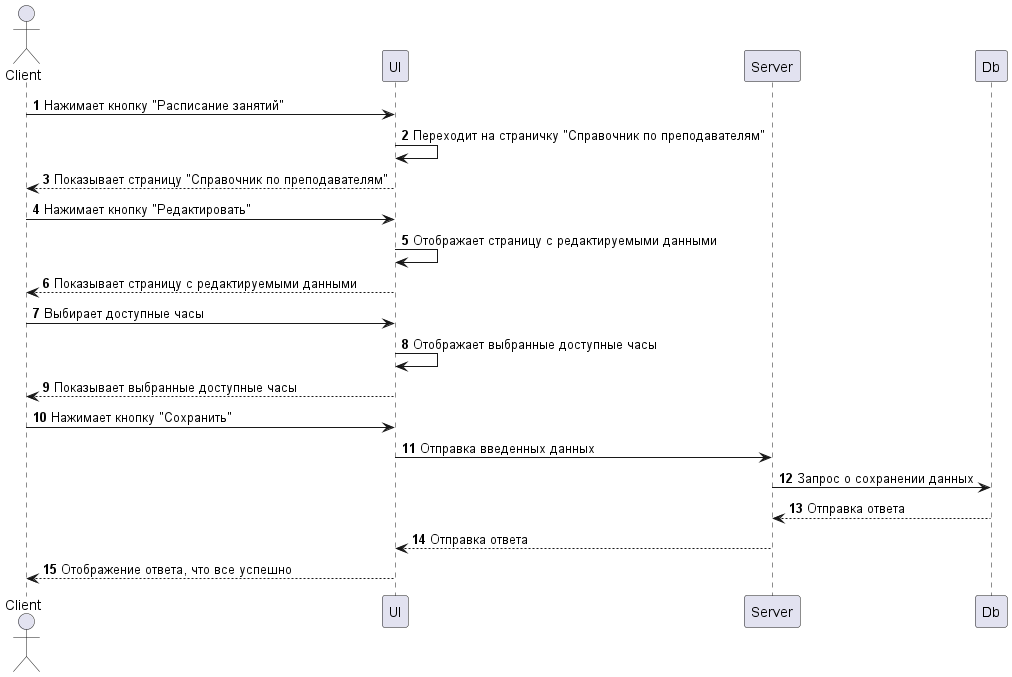

The diagram above was rendered by PlantUML. Its source (embedded in the PNG):
@startuml Сохранение  
    autonumber

    actor Client
    
    participant UI
    participant Server
    participant Db

    Client -> UI: Нажимает кнопку "Расписание занятий"
    UI -> UI: Переходит на страничку "Справочник по преподавателям"
    Client <-- UI: Показывает страницу "Справочник по преподавателям"

    Client -> UI: Нажимает кнопку "Редактировать"
    UI -> UI: Отображает страницу с редактируемыми данными
    Client <-- UI: Показывает страницу с редактируемыми данными
    Client -> UI: Выбирает доступные часы
    UI -> UI: Отображает выбранные доступные часы
    Client <-- UI: Показывает выбранные доступные часы

    Client -> UI: Нажимает кнопку "Сохранить"
    UI -> Server: Отправка введенных данных
    Server -> Db: Запрос о сохранении данных 
    Server <-- Db: Отправка ответа 
    UI <-- Server: Отправка ответа
    Client <-- UI: Отображение ответа, что все успешно

@enduml